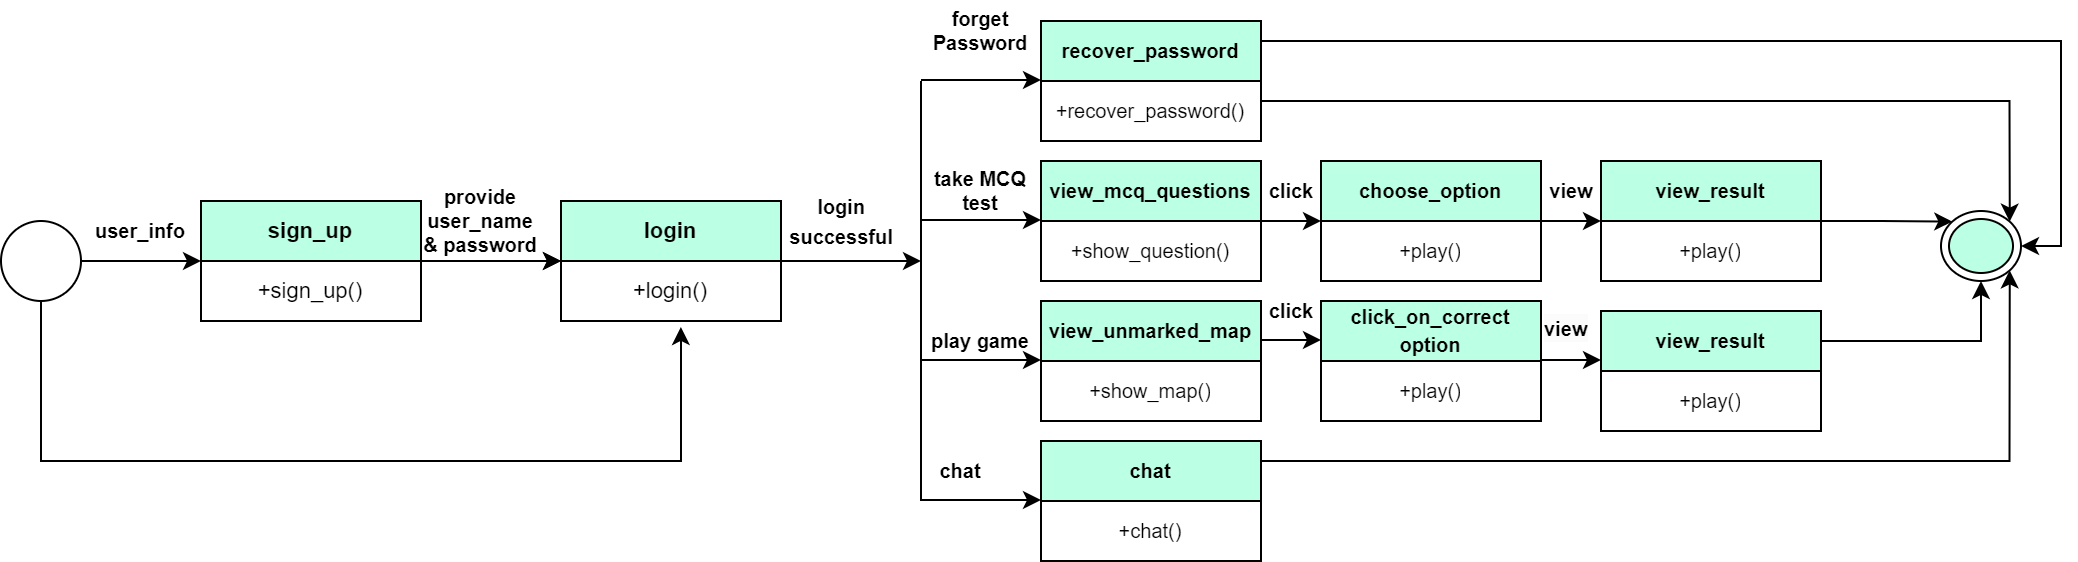

The diagram above was exported from draw.io. Its source (the exported page's mxGraphModel, read from the mxfile embedded in the PNG):
<mxGraphModel dx="1050" dy="523" grid="1" gridSize="10" guides="1" tooltips="1" connect="1" arrows="1" fold="1" page="1" pageScale="1" pageWidth="850" pageHeight="1100" math="0" shadow="0">
  <root>
    <mxCell id="0" />
    <mxCell id="1" parent="0" />
    <mxCell id="kq1P7YUeOTBEcNgU_Xzi-9" style="edgeStyle=orthogonalEdgeStyle;rounded=0;orthogonalLoop=1;jettySize=auto;html=1;exitX=0.5;exitY=1;exitDx=0;exitDy=0;fontSize=11;entryX=0.545;entryY=1.1;entryDx=0;entryDy=0;entryPerimeter=0;" parent="1" source="5Z4dSh0AqMqkBrSH-F8k-1" target="kq1P7YUeOTBEcNgU_Xzi-8" edge="1">
      <mxGeometry relative="1" as="geometry">
        <mxPoint x="360" y="380" as="targetPoint" />
        <Array as="points">
          <mxPoint x="40" y="440" />
          <mxPoint x="360" y="440" />
        </Array>
      </mxGeometry>
    </mxCell>
    <mxCell id="5Z4dSh0AqMqkBrSH-F8k-1" value="" style="ellipse;whiteSpace=wrap;html=1;aspect=fixed;fontSize=10;" parent="1" vertex="1">
      <mxGeometry x="20" y="320" width="40" height="40" as="geometry" />
    </mxCell>
    <mxCell id="5Z4dSh0AqMqkBrSH-F8k-2" value="" style="endArrow=classic;html=1;rounded=0;fontSize=10;exitX=1;exitY=0.5;exitDx=0;exitDy=0;entryX=0;entryY=0.5;entryDx=0;entryDy=0;fontStyle=1" parent="1" source="5Z4dSh0AqMqkBrSH-F8k-1" edge="1">
      <mxGeometry width="50" height="50" relative="1" as="geometry">
        <mxPoint x="400" y="330" as="sourcePoint" />
        <mxPoint x="120" y="340" as="targetPoint" />
      </mxGeometry>
    </mxCell>
    <mxCell id="5Z4dSh0AqMqkBrSH-F8k-6" style="edgeStyle=orthogonalEdgeStyle;rounded=0;orthogonalLoop=1;jettySize=auto;html=1;exitX=1;exitY=0.5;exitDx=0;exitDy=0;entryX=0;entryY=0.5;entryDx=0;entryDy=0;fontSize=10;fontStyle=1" parent="1" edge="1">
      <mxGeometry relative="1" as="geometry">
        <mxPoint x="230" y="340" as="sourcePoint" />
        <mxPoint x="300" y="340" as="targetPoint" />
      </mxGeometry>
    </mxCell>
    <mxCell id="5Z4dSh0AqMqkBrSH-F8k-18" style="edgeStyle=orthogonalEdgeStyle;rounded=0;orthogonalLoop=1;jettySize=auto;html=1;exitX=1;exitY=0.5;exitDx=0;exitDy=0;fontSize=10;fontStyle=1" parent="1" edge="1">
      <mxGeometry relative="1" as="geometry">
        <mxPoint x="480" y="340" as="targetPoint" />
        <mxPoint x="410" y="340" as="sourcePoint" />
      </mxGeometry>
    </mxCell>
    <mxCell id="gUr0R4VjeCF3sBoRUdaw-5" style="edgeStyle=orthogonalEdgeStyle;rounded=0;orthogonalLoop=1;jettySize=auto;html=1;exitX=0.5;exitY=0;exitDx=0;exitDy=0;entryX=1;entryY=0.5;entryDx=0;entryDy=0;fontSize=10;fontStyle=1" parent="1" target="5Z4dSh0AqMqkBrSH-F8k-23" edge="1">
      <mxGeometry relative="1" as="geometry">
        <mxPoint x="595" y="230" as="sourcePoint" />
      </mxGeometry>
    </mxCell>
    <mxCell id="5Z4dSh0AqMqkBrSH-F8k-8" value="" style="endArrow=none;html=1;rounded=0;fontSize=10;fontStyle=1" parent="1" edge="1">
      <mxGeometry width="50" height="50" relative="1" as="geometry">
        <mxPoint x="480" y="460" as="sourcePoint" />
        <mxPoint x="480" y="250" as="targetPoint" />
      </mxGeometry>
    </mxCell>
    <mxCell id="5Z4dSh0AqMqkBrSH-F8k-9" value="" style="endArrow=classic;html=1;rounded=0;fontSize=10;fontStyle=1" parent="1" edge="1">
      <mxGeometry width="50" height="50" relative="1" as="geometry">
        <mxPoint x="480" y="249.5" as="sourcePoint" />
        <mxPoint x="540" y="249.5" as="targetPoint" />
      </mxGeometry>
    </mxCell>
    <mxCell id="5Z4dSh0AqMqkBrSH-F8k-33" style="edgeStyle=orthogonalEdgeStyle;rounded=0;orthogonalLoop=1;jettySize=auto;html=1;exitX=1;exitY=0.5;exitDx=0;exitDy=0;entryX=1;entryY=0;entryDx=0;entryDy=0;fontSize=10;fontStyle=1" parent="1" target="5Z4dSh0AqMqkBrSH-F8k-23" edge="1">
      <mxGeometry relative="1" as="geometry">
        <mxPoint x="650" y="260" as="sourcePoint" />
      </mxGeometry>
    </mxCell>
    <mxCell id="gUr0R4VjeCF3sBoRUdaw-6" style="edgeStyle=orthogonalEdgeStyle;rounded=0;orthogonalLoop=1;jettySize=auto;html=1;exitX=1;exitY=0.5;exitDx=0;exitDy=0;entryX=1;entryY=1;entryDx=0;entryDy=0;fontSize=10;fontStyle=1" parent="1" target="5Z4dSh0AqMqkBrSH-F8k-23" edge="1">
      <mxGeometry relative="1" as="geometry">
        <mxPoint x="650" y="440" as="sourcePoint" />
      </mxGeometry>
    </mxCell>
    <mxCell id="5Z4dSh0AqMqkBrSH-F8k-15" value="" style="endArrow=classic;html=1;rounded=0;fontSize=10;entryX=0;entryY=0.5;entryDx=0;entryDy=0;fontStyle=1" parent="1" edge="1">
      <mxGeometry width="50" height="50" relative="1" as="geometry">
        <mxPoint x="480" y="319.5" as="sourcePoint" />
        <mxPoint x="540" y="319.5" as="targetPoint" />
      </mxGeometry>
    </mxCell>
    <mxCell id="5Z4dSh0AqMqkBrSH-F8k-16" value="" style="endArrow=classic;html=1;rounded=0;fontSize=10;entryX=0;entryY=0.5;entryDx=0;entryDy=0;fontStyle=1" parent="1" edge="1">
      <mxGeometry width="50" height="50" relative="1" as="geometry">
        <mxPoint x="480" y="389.5" as="sourcePoint" />
        <mxPoint x="540" y="389.5" as="targetPoint" />
      </mxGeometry>
    </mxCell>
    <mxCell id="5Z4dSh0AqMqkBrSH-F8k-17" value="" style="endArrow=classic;html=1;rounded=0;fontSize=10;entryX=0;entryY=0.5;entryDx=0;entryDy=0;fontStyle=1" parent="1" edge="1">
      <mxGeometry width="50" height="50" relative="1" as="geometry">
        <mxPoint x="480" y="459.5" as="sourcePoint" />
        <mxPoint x="540" y="459.5" as="targetPoint" />
        <Array as="points">
          <mxPoint x="510" y="459.5" />
        </Array>
      </mxGeometry>
    </mxCell>
    <mxCell id="bb3ac2plrXnLXaNQMjJv-1" style="edgeStyle=orthogonalEdgeStyle;rounded=0;orthogonalLoop=1;jettySize=auto;html=1;exitX=1;exitY=0.5;exitDx=0;exitDy=0;entryX=0;entryY=0;entryDx=0;entryDy=0;fontSize=9;" parent="1" target="5Z4dSh0AqMqkBrSH-F8k-23" edge="1">
      <mxGeometry relative="1" as="geometry">
        <mxPoint x="930" y="320" as="sourcePoint" />
      </mxGeometry>
    </mxCell>
    <mxCell id="5Z4dSh0AqMqkBrSH-F8k-31" style="edgeStyle=orthogonalEdgeStyle;rounded=0;orthogonalLoop=1;jettySize=auto;html=1;exitX=1;exitY=0.5;exitDx=0;exitDy=0;entryX=0.5;entryY=1;entryDx=0;entryDy=0;fontSize=10;fontStyle=1" parent="1" target="5Z4dSh0AqMqkBrSH-F8k-23" edge="1">
      <mxGeometry relative="1" as="geometry">
        <mxPoint x="930" y="380" as="sourcePoint" />
      </mxGeometry>
    </mxCell>
    <mxCell id="5Z4dSh0AqMqkBrSH-F8k-23" value="" style="ellipse;html=1;shape=endState;fillColor=#BBFFE4;strokeColor=#000000;fontSize=10;fontStyle=1" parent="1" vertex="1">
      <mxGeometry x="990" y="315" width="40" height="35" as="geometry" />
    </mxCell>
    <mxCell id="5Z4dSh0AqMqkBrSH-F8k-24" style="edgeStyle=orthogonalEdgeStyle;rounded=0;orthogonalLoop=1;jettySize=auto;html=1;exitX=1;exitY=0.5;exitDx=0;exitDy=0;entryX=0;entryY=0.5;entryDx=0;entryDy=0;fontSize=10;fontStyle=1" parent="1" edge="1">
      <mxGeometry relative="1" as="geometry">
        <mxPoint x="270" y="340" as="sourcePoint" />
        <mxPoint x="300" y="340" as="targetPoint" />
      </mxGeometry>
    </mxCell>
    <mxCell id="5Z4dSh0AqMqkBrSH-F8k-25" style="edgeStyle=orthogonalEdgeStyle;rounded=0;orthogonalLoop=1;jettySize=auto;html=1;exitX=1;exitY=0.5;exitDx=0;exitDy=0;entryX=0;entryY=0.5;entryDx=0;entryDy=0;fontSize=10;fontStyle=1" parent="1" edge="1">
      <mxGeometry relative="1" as="geometry">
        <mxPoint x="650" y="320" as="sourcePoint" />
        <mxPoint x="680" y="320" as="targetPoint" />
      </mxGeometry>
    </mxCell>
    <mxCell id="5Z4dSh0AqMqkBrSH-F8k-26" style="edgeStyle=orthogonalEdgeStyle;rounded=0;orthogonalLoop=1;jettySize=auto;html=1;exitX=1;exitY=0.5;exitDx=0;exitDy=0;entryX=0;entryY=0.5;entryDx=0;entryDy=0;fontSize=10;fontStyle=1" parent="1" edge="1">
      <mxGeometry relative="1" as="geometry">
        <mxPoint x="790" y="320" as="sourcePoint" />
        <mxPoint x="820" y="320" as="targetPoint" />
      </mxGeometry>
    </mxCell>
    <mxCell id="5Z4dSh0AqMqkBrSH-F8k-27" style="edgeStyle=orthogonalEdgeStyle;rounded=0;orthogonalLoop=1;jettySize=auto;html=1;exitX=1;exitY=0.5;exitDx=0;exitDy=0;entryX=0;entryY=0.5;entryDx=0;entryDy=0;fontSize=10;fontStyle=1" parent="1" edge="1">
      <mxGeometry relative="1" as="geometry">
        <mxPoint x="650" y="379.5" as="sourcePoint" />
        <mxPoint x="680" y="379.5" as="targetPoint" />
      </mxGeometry>
    </mxCell>
    <mxCell id="5Z4dSh0AqMqkBrSH-F8k-28" style="edgeStyle=orthogonalEdgeStyle;rounded=0;orthogonalLoop=1;jettySize=auto;html=1;exitX=1;exitY=0.5;exitDx=0;exitDy=0;entryX=0;entryY=0.5;entryDx=0;entryDy=0;fontSize=10;fontStyle=1" parent="1" edge="1">
      <mxGeometry relative="1" as="geometry">
        <mxPoint x="790" y="389.5" as="sourcePoint" />
        <mxPoint x="820" y="389.5" as="targetPoint" />
      </mxGeometry>
    </mxCell>
    <mxCell id="mJuPdzD1Nh1AoFTs2bCe-1" value="user_info" style="text;html=1;strokeColor=none;fillColor=none;align=center;verticalAlign=middle;whiteSpace=wrap;rounded=0;fontSize=10;fontStyle=1" parent="1" vertex="1">
      <mxGeometry x="60" y="310" width="60" height="30" as="geometry" />
    </mxCell>
    <mxCell id="mJuPdzD1Nh1AoFTs2bCe-2" value="provide user_name &amp;amp; password" style="text;html=1;strokeColor=none;fillColor=none;align=center;verticalAlign=middle;whiteSpace=wrap;rounded=0;fontSize=10;fontStyle=1" parent="1" vertex="1">
      <mxGeometry x="230" y="305" width="60" height="30" as="geometry" />
    </mxCell>
    <mxCell id="mJuPdzD1Nh1AoFTs2bCe-4" value="forget Password" style="text;html=1;strokeColor=none;fillColor=none;align=center;verticalAlign=middle;whiteSpace=wrap;rounded=0;fontSize=10;fontStyle=1" parent="1" vertex="1">
      <mxGeometry x="480" y="210" width="60" height="30" as="geometry" />
    </mxCell>
    <mxCell id="mJuPdzD1Nh1AoFTs2bCe-6" value="chat" style="text;html=1;strokeColor=none;fillColor=none;align=center;verticalAlign=middle;whiteSpace=wrap;rounded=0;fontSize=10;fontStyle=1" parent="1" vertex="1">
      <mxGeometry x="470" y="430" width="60" height="30" as="geometry" />
    </mxCell>
    <mxCell id="mJuPdzD1Nh1AoFTs2bCe-7" value="play game" style="text;html=1;strokeColor=none;fillColor=none;align=center;verticalAlign=middle;whiteSpace=wrap;rounded=0;fontSize=10;fontStyle=1" parent="1" vertex="1">
      <mxGeometry x="480" y="365" width="60" height="30" as="geometry" />
    </mxCell>
    <mxCell id="mJuPdzD1Nh1AoFTs2bCe-8" value="take MCQ test" style="text;html=1;strokeColor=none;fillColor=none;align=center;verticalAlign=middle;whiteSpace=wrap;rounded=0;fontSize=10;fontStyle=1" parent="1" vertex="1">
      <mxGeometry x="480" y="290" width="60" height="30" as="geometry" />
    </mxCell>
    <mxCell id="mJuPdzD1Nh1AoFTs2bCe-9" value="click" style="text;html=1;align=center;verticalAlign=middle;resizable=0;points=[];autosize=1;strokeColor=none;fillColor=none;fontSize=10;fontStyle=1" parent="1" vertex="1">
      <mxGeometry x="640" y="350" width="50" height="30" as="geometry" />
    </mxCell>
    <mxCell id="mJuPdzD1Nh1AoFTs2bCe-10" value="click" style="text;html=1;align=center;verticalAlign=middle;resizable=0;points=[];autosize=1;strokeColor=none;fillColor=none;fontSize=10;fontStyle=1" parent="1" vertex="1">
      <mxGeometry x="640" y="290" width="50" height="30" as="geometry" />
    </mxCell>
    <mxCell id="kq1P7YUeOTBEcNgU_Xzi-2" value="&lt;b&gt;sign_up&lt;/b&gt;" style="swimlane;fontStyle=0;childLayout=stackLayout;horizontal=1;startSize=30;horizontalStack=0;resizeParent=1;resizeParentMax=0;resizeLast=0;collapsible=1;marginBottom=0;whiteSpace=wrap;html=1;fontSize=11;fillColor=#BBFFE4;" parent="1" vertex="1">
      <mxGeometry x="120" y="310" width="110" height="60" as="geometry" />
    </mxCell>
    <mxCell id="kq1P7YUeOTBEcNgU_Xzi-3" value="+sign_up()" style="text;strokeColor=none;fillColor=none;align=center;verticalAlign=middle;spacingLeft=4;spacingRight=4;overflow=hidden;points=[[0,0.5],[1,0.5]];portConstraint=eastwest;rotatable=0;whiteSpace=wrap;html=1;fontSize=11;" parent="kq1P7YUeOTBEcNgU_Xzi-2" vertex="1">
      <mxGeometry y="30" width="110" height="30" as="geometry" />
    </mxCell>
    <mxCell id="kq1P7YUeOTBEcNgU_Xzi-7" value="&lt;b&gt;login&lt;/b&gt;" style="swimlane;fontStyle=0;childLayout=stackLayout;horizontal=1;startSize=30;horizontalStack=0;resizeParent=1;resizeParentMax=0;resizeLast=0;collapsible=1;marginBottom=0;whiteSpace=wrap;html=1;fontSize=11;fillColor=#BBFFE4;" parent="1" vertex="1">
      <mxGeometry x="300" y="310" width="110" height="60" as="geometry" />
    </mxCell>
    <mxCell id="kq1P7YUeOTBEcNgU_Xzi-8" value="+login()" style="text;strokeColor=none;fillColor=none;align=center;verticalAlign=middle;spacingLeft=4;spacingRight=4;overflow=hidden;points=[[0,0.5],[1,0.5]];portConstraint=eastwest;rotatable=0;whiteSpace=wrap;html=1;fontSize=11;" parent="kq1P7YUeOTBEcNgU_Xzi-7" vertex="1">
      <mxGeometry y="30" width="110" height="30" as="geometry" />
    </mxCell>
    <mxCell id="kq1P7YUeOTBEcNgU_Xzi-11" value="&lt;span style=&quot;font-size: 10px; font-weight: 700;&quot;&gt;recover_password&lt;/span&gt;" style="swimlane;fontStyle=0;childLayout=stackLayout;horizontal=1;startSize=30;horizontalStack=0;resizeParent=1;resizeParentMax=0;resizeLast=0;collapsible=1;marginBottom=0;whiteSpace=wrap;html=1;fontSize=11;fillColor=#BBFFE4;" parent="1" vertex="1">
      <mxGeometry x="540" y="220" width="110" height="60" as="geometry" />
    </mxCell>
    <mxCell id="kq1P7YUeOTBEcNgU_Xzi-12" value="&lt;span style=&quot;font-size: 10px;&quot;&gt;+recover_password()&lt;/span&gt;" style="text;strokeColor=none;fillColor=none;align=center;verticalAlign=middle;spacingLeft=4;spacingRight=4;overflow=hidden;points=[[0,0.5],[1,0.5]];portConstraint=eastwest;rotatable=0;whiteSpace=wrap;html=1;fontSize=11;" parent="kq1P7YUeOTBEcNgU_Xzi-11" vertex="1">
      <mxGeometry y="30" width="110" height="30" as="geometry" />
    </mxCell>
    <mxCell id="kq1P7YUeOTBEcNgU_Xzi-16" value="&lt;span style=&quot;font-size: 10px; font-weight: 700;&quot;&gt;view_mcq_questions&lt;/span&gt;" style="swimlane;fontStyle=0;childLayout=stackLayout;horizontal=1;startSize=30;horizontalStack=0;resizeParent=1;resizeParentMax=0;resizeLast=0;collapsible=1;marginBottom=0;whiteSpace=wrap;html=1;fontSize=11;fillColor=#BBFFE4;" parent="1" vertex="1">
      <mxGeometry x="540" y="290" width="110" height="60" as="geometry" />
    </mxCell>
    <mxCell id="kq1P7YUeOTBEcNgU_Xzi-17" value="&lt;span style=&quot;font-size: 10px;&quot;&gt;+show_question()&lt;/span&gt;" style="text;strokeColor=none;fillColor=none;align=center;verticalAlign=middle;spacingLeft=4;spacingRight=4;overflow=hidden;points=[[0,0.5],[1,0.5]];portConstraint=eastwest;rotatable=0;whiteSpace=wrap;html=1;fontSize=11;" parent="kq1P7YUeOTBEcNgU_Xzi-16" vertex="1">
      <mxGeometry y="30" width="110" height="30" as="geometry" />
    </mxCell>
    <mxCell id="kq1P7YUeOTBEcNgU_Xzi-19" value="&lt;span style=&quot;font-size: 10px; font-weight: 700;&quot;&gt;view_unmarked_map&lt;/span&gt;" style="swimlane;fontStyle=0;childLayout=stackLayout;horizontal=1;startSize=30;horizontalStack=0;resizeParent=1;resizeParentMax=0;resizeLast=0;collapsible=1;marginBottom=0;whiteSpace=wrap;html=1;fontSize=11;fillColor=#BBFFE4;" parent="1" vertex="1">
      <mxGeometry x="540" y="360" width="110" height="60" as="geometry" />
    </mxCell>
    <mxCell id="kq1P7YUeOTBEcNgU_Xzi-20" value="&lt;span style=&quot;font-size: 10px;&quot;&gt;+show_map()&lt;/span&gt;" style="text;strokeColor=none;fillColor=none;align=center;verticalAlign=middle;spacingLeft=4;spacingRight=4;overflow=hidden;points=[[0,0.5],[1,0.5]];portConstraint=eastwest;rotatable=0;whiteSpace=wrap;html=1;fontSize=11;" parent="kq1P7YUeOTBEcNgU_Xzi-19" vertex="1">
      <mxGeometry y="30" width="110" height="30" as="geometry" />
    </mxCell>
    <mxCell id="kq1P7YUeOTBEcNgU_Xzi-23" value="&lt;span style=&quot;font-size: 10px; font-weight: 700;&quot;&gt;chat&lt;/span&gt;" style="swimlane;fontStyle=0;childLayout=stackLayout;horizontal=1;startSize=30;horizontalStack=0;resizeParent=1;resizeParentMax=0;resizeLast=0;collapsible=1;marginBottom=0;whiteSpace=wrap;html=1;fontSize=11;fillColor=#BBFFE4;" parent="1" vertex="1">
      <mxGeometry x="540" y="430" width="110" height="60" as="geometry" />
    </mxCell>
    <mxCell id="kq1P7YUeOTBEcNgU_Xzi-24" value="&lt;span style=&quot;font-size: 10px;&quot;&gt;+chat()&lt;/span&gt;" style="text;strokeColor=none;fillColor=none;align=center;verticalAlign=middle;spacingLeft=4;spacingRight=4;overflow=hidden;points=[[0,0.5],[1,0.5]];portConstraint=eastwest;rotatable=0;whiteSpace=wrap;html=1;fontSize=11;" parent="kq1P7YUeOTBEcNgU_Xzi-23" vertex="1">
      <mxGeometry y="30" width="110" height="30" as="geometry" />
    </mxCell>
    <mxCell id="kq1P7YUeOTBEcNgU_Xzi-26" value="&lt;span style=&quot;font-size: 10px; font-weight: 700;&quot;&gt;choose_option&lt;/span&gt;" style="swimlane;fontStyle=0;childLayout=stackLayout;horizontal=1;startSize=30;horizontalStack=0;resizeParent=1;resizeParentMax=0;resizeLast=0;collapsible=1;marginBottom=0;whiteSpace=wrap;html=1;fontSize=11;fillColor=#BBFFE4;" parent="1" vertex="1">
      <mxGeometry x="680" y="290" width="110" height="60" as="geometry" />
    </mxCell>
    <mxCell id="kq1P7YUeOTBEcNgU_Xzi-27" value="&lt;span style=&quot;font-size: 10px;&quot;&gt;+play()&lt;/span&gt;" style="text;strokeColor=none;fillColor=none;align=center;verticalAlign=middle;spacingLeft=4;spacingRight=4;overflow=hidden;points=[[0,0.5],[1,0.5]];portConstraint=eastwest;rotatable=0;whiteSpace=wrap;html=1;fontSize=11;" parent="kq1P7YUeOTBEcNgU_Xzi-26" vertex="1">
      <mxGeometry y="30" width="110" height="30" as="geometry" />
    </mxCell>
    <mxCell id="kq1P7YUeOTBEcNgU_Xzi-28" value="&lt;span style=&quot;font-size: 10px; font-weight: 700;&quot;&gt;click_on_correct option&lt;/span&gt;" style="swimlane;fontStyle=0;childLayout=stackLayout;horizontal=1;startSize=30;horizontalStack=0;resizeParent=1;resizeParentMax=0;resizeLast=0;collapsible=1;marginBottom=0;whiteSpace=wrap;html=1;fontSize=11;fillColor=#BBFFE4;" parent="1" vertex="1">
      <mxGeometry x="680" y="360" width="110" height="60" as="geometry" />
    </mxCell>
    <mxCell id="kq1P7YUeOTBEcNgU_Xzi-29" value="&lt;span style=&quot;font-size: 10px;&quot;&gt;+play()&lt;/span&gt;" style="text;strokeColor=none;fillColor=none;align=center;verticalAlign=middle;spacingLeft=4;spacingRight=4;overflow=hidden;points=[[0,0.5],[1,0.5]];portConstraint=eastwest;rotatable=0;whiteSpace=wrap;html=1;fontSize=11;" parent="kq1P7YUeOTBEcNgU_Xzi-28" vertex="1">
      <mxGeometry y="30" width="110" height="30" as="geometry" />
    </mxCell>
    <mxCell id="kq1P7YUeOTBEcNgU_Xzi-32" value="&lt;span style=&quot;font-size: 10px; font-weight: 700;&quot;&gt;view_result&lt;/span&gt;" style="swimlane;fontStyle=0;childLayout=stackLayout;horizontal=1;startSize=30;horizontalStack=0;resizeParent=1;resizeParentMax=0;resizeLast=0;collapsible=1;marginBottom=0;whiteSpace=wrap;html=1;fontSize=11;fillColor=#BBFFE4;" parent="1" vertex="1">
      <mxGeometry x="820" y="290" width="110" height="60" as="geometry" />
    </mxCell>
    <mxCell id="kq1P7YUeOTBEcNgU_Xzi-33" value="&lt;span style=&quot;font-size: 10px;&quot;&gt;+play()&lt;/span&gt;" style="text;strokeColor=none;fillColor=none;align=center;verticalAlign=middle;spacingLeft=4;spacingRight=4;overflow=hidden;points=[[0,0.5],[1,0.5]];portConstraint=eastwest;rotatable=0;whiteSpace=wrap;html=1;fontSize=11;" parent="kq1P7YUeOTBEcNgU_Xzi-32" vertex="1">
      <mxGeometry y="30" width="110" height="30" as="geometry" />
    </mxCell>
    <mxCell id="kq1P7YUeOTBEcNgU_Xzi-34" value="&lt;span style=&quot;font-size: 10px; font-weight: 700;&quot;&gt;view_result&lt;/span&gt;" style="swimlane;fontStyle=0;childLayout=stackLayout;horizontal=1;startSize=30;horizontalStack=0;resizeParent=1;resizeParentMax=0;resizeLast=0;collapsible=1;marginBottom=0;whiteSpace=wrap;html=1;fontSize=11;fillColor=#BBFFE4;" parent="1" vertex="1">
      <mxGeometry x="820" y="365" width="110" height="60" as="geometry" />
    </mxCell>
    <mxCell id="kq1P7YUeOTBEcNgU_Xzi-35" value="&lt;span style=&quot;font-size: 10px;&quot;&gt;+play()&lt;/span&gt;" style="text;strokeColor=none;fillColor=none;align=center;verticalAlign=middle;spacingLeft=4;spacingRight=4;overflow=hidden;points=[[0,0.5],[1,0.5]];portConstraint=eastwest;rotatable=0;whiteSpace=wrap;html=1;fontSize=11;" parent="kq1P7YUeOTBEcNgU_Xzi-34" vertex="1">
      <mxGeometry y="30" width="110" height="30" as="geometry" />
    </mxCell>
    <mxCell id="NCQNhk5aka5bJ5olouzv-1" value="&lt;b&gt;&lt;font style=&quot;font-size: 10px;&quot;&gt;view&lt;/font&gt;&lt;/b&gt;" style="text;html=1;align=center;verticalAlign=middle;resizable=0;points=[];autosize=1;strokeColor=none;fillColor=none;" parent="1" vertex="1">
      <mxGeometry x="780" y="290" width="50" height="30" as="geometry" />
    </mxCell>
    <mxCell id="NCQNhk5aka5bJ5olouzv-2" value="&lt;b style=&quot;border-color: var(--border-color); color: rgb(0, 0, 0); font-family: Helvetica; font-style: normal; font-variant-ligatures: normal; font-variant-caps: normal; letter-spacing: normal; orphans: 2; text-align: center; text-indent: 0px; text-transform: none; widows: 2; word-spacing: 0px; -webkit-text-stroke-width: 0px; background-color: rgb(251, 251, 251); text-decoration-thickness: initial; text-decoration-style: initial; text-decoration-color: initial;&quot;&gt;&lt;font style=&quot;font-size: 10px;&quot;&gt;view&lt;/font&gt;&lt;/b&gt;" style="text;whiteSpace=wrap;html=1;" parent="1" vertex="1">
      <mxGeometry x="790" y="360" width="60" height="40" as="geometry" />
    </mxCell>
    <mxCell id="NCQNhk5aka5bJ5olouzv-3" value="&lt;b style=&quot;font-size: 10px;&quot;&gt;login&lt;br&gt;successful&lt;/b&gt;" style="text;html=1;align=center;verticalAlign=middle;resizable=0;points=[];autosize=1;strokeColor=none;fillColor=none;" parent="1" vertex="1">
      <mxGeometry x="400" y="300" width="80" height="40" as="geometry" />
    </mxCell>
  </root>
</mxGraphModel>